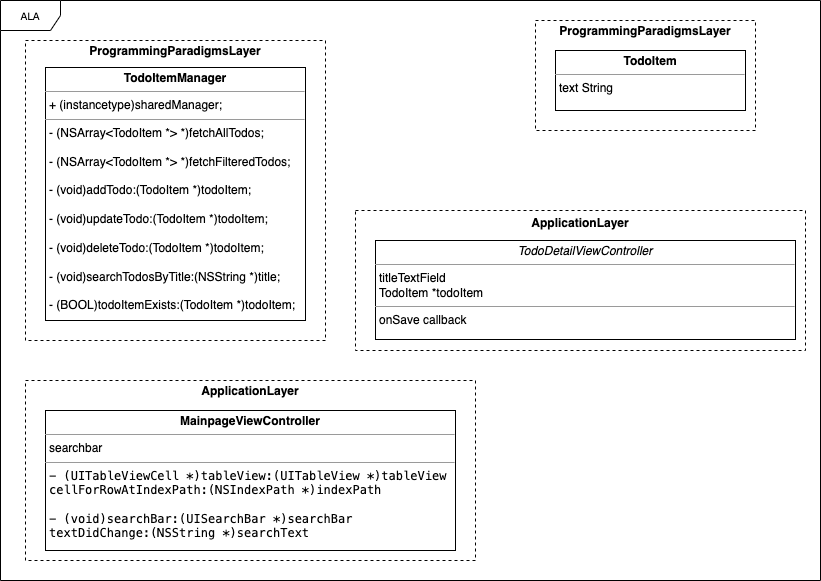

The diagram above was exported from draw.io. Its source (the exported page's mxGraphModel, read from the mxfile embedded in the PNG):
<mxGraphModel dx="1306" dy="801" grid="1" gridSize="10" guides="1" tooltips="1" connect="1" arrows="1" fold="1" page="1" pageScale="1" pageWidth="850" pageHeight="1100" background="none" math="0" shadow="0">
  <root>
    <mxCell id="0" />
    <mxCell id="1" parent="0" />
    <mxCell id="17acba5748e5396b-1" value="ALA" style="shape=umlFrame;whiteSpace=wrap;html=1;rounded=0;shadow=0;comic=0;labelBackgroundColor=none;strokeWidth=1;fontFamily=Verdana;fontSize=10;align=center;" parent="1" vertex="1">
      <mxGeometry x="15" y="20" width="820" height="580" as="geometry" />
    </mxCell>
    <mxCell id="T9cQ1X3ndYb_E9ghZ5kC-4" value="&lt;p style=&quot;margin:0px;margin-top:4px;text-align:center;&quot;&gt;&lt;b&gt;ProgrammingParadigmsLayer&lt;/b&gt;&lt;br&gt;&lt;/p&gt;" style="verticalAlign=top;align=left;overflow=fill;html=1;whiteSpace=wrap;dashed=1;" parent="1" vertex="1">
      <mxGeometry x="40" y="60" width="300" height="300" as="geometry" />
    </mxCell>
    <mxCell id="T9cQ1X3ndYb_E9ghZ5kC-3" value="&lt;p style=&quot;margin:0px;margin-top:4px;text-align:center;&quot;&gt;&lt;b&gt;ApplicationLayer&lt;/b&gt;&lt;br&gt;&lt;/p&gt;" style="verticalAlign=top;align=left;overflow=fill;html=1;whiteSpace=wrap;dashed=1;" parent="1" vertex="1">
      <mxGeometry x="40" y="400" width="450" height="180" as="geometry" />
    </mxCell>
    <mxCell id="T9cQ1X3ndYb_E9ghZ5kC-2" value="&lt;p style=&quot;margin:0px;margin-top:4px;text-align:center;&quot;&gt;&lt;/p&gt;&lt;div style=&quot;height:2px;&quot;&gt;&lt;/div&gt;&lt;div style=&quot;text-align: center;&quot;&gt;&lt;span style=&quot;background-color: initial;&quot;&gt;&lt;b&gt;ApplicationLayer&lt;/b&gt;&lt;/span&gt;&lt;/div&gt;" style="verticalAlign=top;align=left;overflow=fill;html=1;whiteSpace=wrap;dashed=1;" parent="1" vertex="1">
      <mxGeometry x="370" y="230" width="450" height="140" as="geometry" />
    </mxCell>
    <mxCell id="T9cQ1X3ndYb_E9ghZ5kC-1" value="&lt;p style=&quot;margin:0px;margin-top:4px;text-align:center;&quot;&gt;&lt;b&gt;ProgrammingParadigmsLayer&lt;/b&gt;&lt;br&gt;&lt;/p&gt;" style="verticalAlign=top;align=left;overflow=fill;html=1;whiteSpace=wrap;dashed=1;" parent="1" vertex="1">
      <mxGeometry x="550" y="40" width="220" height="110" as="geometry" />
    </mxCell>
    <mxCell id="5d2195bd80daf111-35" style="edgeStyle=orthogonalEdgeStyle;rounded=0;html=1;dashed=1;labelBackgroundColor=none;startFill=0;endArrow=open;endFill=0;endSize=10;fontFamily=Verdana;fontSize=10;" parent="1" edge="1">
      <mxGeometry relative="1" as="geometry">
        <Array as="points">
          <mxPoint x="545" y="970" />
          <mxPoint x="545" y="970" />
        </Array>
        <mxPoint x="545" y="1004" as="targetPoint" />
      </mxGeometry>
    </mxCell>
    <mxCell id="5d2195bd80daf111-12" value="&lt;p style=&quot;margin:0px;margin-top:4px;text-align:center;&quot;&gt;&lt;i&gt;TodoDetailViewController&lt;/i&gt;&lt;br&gt;&lt;/p&gt;&lt;hr size=&quot;1&quot;&gt;&lt;p style=&quot;margin:0px;margin-left:4px;&quot;&gt;&lt;span style=&quot;background-color: initial;&quot;&gt;titleTextField&lt;/span&gt;&lt;/p&gt;&lt;p style=&quot;margin:0px;margin-left:4px;&quot;&gt;&lt;span style=&quot;text-wrap: wrap; background-color: initial;&quot;&gt;TodoItem *todoItem&lt;/span&gt;&lt;br&gt;&lt;/p&gt;&lt;hr size=&quot;1&quot;&gt;&lt;p style=&quot;margin: 0px 0px 0px 4px;&quot;&gt;&lt;span style=&quot;text-wrap: wrap;&quot;&gt;onSave callback&lt;/span&gt;&lt;br&gt;&lt;/p&gt;&lt;p style=&quot;margin: 0px 0px 0px 4px;&quot;&gt;&lt;br&gt;&lt;/p&gt;&lt;div&gt;&lt;br&gt;&lt;/div&gt;" style="verticalAlign=top;align=left;overflow=fill;fontSize=12;fontFamily=Helvetica;html=1;rounded=0;shadow=0;comic=0;labelBackgroundColor=none;strokeWidth=1" parent="1" vertex="1">
      <mxGeometry x="390" y="260" width="420" height="99" as="geometry" />
    </mxCell>
    <mxCell id="5d2195bd80daf111-18" value="&lt;p style=&quot;margin:0px;margin-top:4px;text-align:center;&quot;&gt;&lt;b&gt;TodoItemManager&lt;/b&gt;&lt;br&gt;&lt;/p&gt;&lt;hr size=&quot;1&quot;&gt;&lt;p style=&quot;margin:0px;margin-left:4px;&quot;&gt;+ (instancetype)sharedManager;&lt;/p&gt;&lt;hr size=&quot;1&quot;&gt;&lt;p style=&quot;margin:0px;margin-left:4px;&quot;&gt;- (NSArray&amp;lt;TodoItem *&amp;gt; *)fetchAllTodos;&lt;/p&gt;&lt;p style=&quot;margin:0px;margin-left:4px;&quot;&gt;&lt;br&gt;&lt;/p&gt;&lt;p style=&quot;margin:0px;margin-left:4px;&quot;&gt;- (NSArray&amp;lt;TodoItem *&amp;gt; *)fetchFilteredTodos;&lt;/p&gt;&lt;p style=&quot;margin:0px;margin-left:4px;&quot;&gt;&lt;br&gt;&lt;/p&gt;&lt;p style=&quot;margin:0px;margin-left:4px;&quot;&gt;- (void)addTodo:(TodoItem *)todoItem;&lt;/p&gt;&lt;p style=&quot;margin:0px;margin-left:4px;&quot;&gt;&lt;br&gt;&lt;/p&gt;&lt;p style=&quot;margin:0px;margin-left:4px;&quot;&gt;- (void)updateTodo:(TodoItem *)todoItem;&lt;/p&gt;&lt;p style=&quot;margin:0px;margin-left:4px;&quot;&gt;&lt;br&gt;&lt;/p&gt;&lt;p style=&quot;margin:0px;margin-left:4px;&quot;&gt;- (void)deleteTodo:(TodoItem *)todoItem;&lt;/p&gt;&lt;p style=&quot;margin:0px;margin-left:4px;&quot;&gt;&lt;br&gt;&lt;/p&gt;&lt;p style=&quot;margin:0px;margin-left:4px;&quot;&gt;- (void)searchTodosByTitle:(NSString *)title;&lt;/p&gt;&lt;p style=&quot;margin:0px;margin-left:4px;&quot;&gt;&lt;br&gt;&lt;/p&gt;&lt;p style=&quot;margin:0px;margin-left:4px;&quot;&gt;- (BOOL)todoItemExists:(TodoItem *)todoItem;&lt;/p&gt;&lt;div&gt;&lt;br&gt;&lt;/div&gt;" style="verticalAlign=top;align=left;overflow=fill;fontSize=12;fontFamily=Helvetica;html=1;rounded=0;shadow=0;comic=0;labelBackgroundColor=none;strokeWidth=1" parent="1" vertex="1">
      <mxGeometry x="60" y="87" width="260" height="253" as="geometry" />
    </mxCell>
    <mxCell id="5d2195bd80daf111-19" value="&lt;p style=&quot;margin:0px;margin-top:4px;text-align:center;&quot;&gt;&lt;b&gt;TodoItem&lt;/b&gt;&lt;br&gt;&lt;/p&gt;&lt;hr size=&quot;1&quot;&gt;&lt;p style=&quot;margin:0px;margin-left:4px;&quot;&gt;text String&lt;/p&gt;" style="verticalAlign=top;align=left;overflow=fill;fontSize=12;fontFamily=Helvetica;html=1;rounded=0;shadow=0;comic=0;labelBackgroundColor=none;strokeWidth=1" parent="1" vertex="1">
      <mxGeometry x="570" y="70" width="190" height="60" as="geometry" />
    </mxCell>
    <mxCell id="5d2195bd80daf111-28" style="edgeStyle=orthogonalEdgeStyle;rounded=0;html=1;dashed=1;labelBackgroundColor=none;startFill=0;endArrow=open;endFill=0;endSize=10;fontFamily=Verdana;fontSize=10;" parent="1" source="5d2195bd80daf111-20" edge="1">
      <mxGeometry relative="1" as="geometry">
        <Array as="points">
          <mxPoint x="320" y="490" />
          <mxPoint x="320" y="460" />
        </Array>
        <mxPoint x="380" y="460" as="targetPoint" />
      </mxGeometry>
    </mxCell>
    <mxCell id="5d2195bd80daf111-20" value="&lt;p style=&quot;margin:0px;margin-top:4px;text-align:center;&quot;&gt;&lt;b&gt;MainpageViewController&lt;/b&gt;&lt;br&gt;&lt;/p&gt;&lt;hr size=&quot;1&quot;&gt;&lt;p style=&quot;margin: 0px 0px 0px 4px;&quot;&gt;&lt;span style=&quot;background-color: initial;&quot;&gt;searchbar&lt;/span&gt;&lt;br&gt;&lt;/p&gt;&lt;hr size=&quot;1&quot;&gt;&lt;pre style=&quot;margin-top: 0px; margin-bottom: 0px; margin-left: 4px;&quot;&gt;- (UITableViewCell *)tableView:(UITableView *)tableView &lt;/pre&gt;&lt;pre style=&quot;margin-top: 0px; margin-bottom: 0px; margin-left: 4px;&quot;&gt;cellForRowAtIndexPath:(NSIndexPath *)indexPath&lt;br&gt;&lt;br&gt;&lt;/pre&gt;&lt;pre style=&quot;margin-top: 0px; margin-bottom: 0px; margin-left: 4px;&quot;&gt;- (void)searchBar:(UISearchBar *)searchBar &lt;/pre&gt;&lt;pre style=&quot;margin-top: 0px; margin-bottom: 0px; margin-left: 4px;&quot;&gt;textDidChange:(NSString *)searchText&lt;/pre&gt;" style="verticalAlign=top;align=left;overflow=fill;fontSize=12;fontFamily=Helvetica;html=1;rounded=0;shadow=0;comic=0;labelBackgroundColor=none;strokeWidth=1" parent="1" vertex="1">
      <mxGeometry x="60" y="430" width="410" height="140" as="geometry" />
    </mxCell>
  </root>
</mxGraphModel>